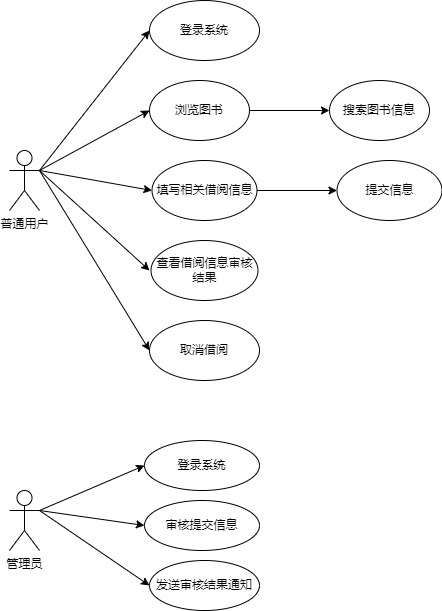

The diagram above was exported from draw.io. Its source (the exported page's mxGraphModel, read from the mxfile embedded in the PNG):
<mxGraphModel dx="710" dy="544" grid="1" gridSize="10" guides="1" tooltips="1" connect="1" arrows="1" fold="1" page="1" pageScale="1" pageWidth="827" pageHeight="1169" math="0" shadow="0">
  <root>
    <mxCell id="0" />
    <mxCell id="1" parent="0" />
    <mxCell id="QB7V0mUDti38hDkzU4QZ-14" style="rounded=0;orthogonalLoop=1;jettySize=auto;html=1;exitX=1;exitY=0.3333333333333333;exitDx=0;exitDy=0;exitPerimeter=0;entryX=0;entryY=0.5;entryDx=0;entryDy=0;" edge="1" parent="1" source="QB7V0mUDti38hDkzU4QZ-1" target="QB7V0mUDti38hDkzU4QZ-2">
      <mxGeometry relative="1" as="geometry" />
    </mxCell>
    <mxCell id="QB7V0mUDti38hDkzU4QZ-16" style="rounded=0;orthogonalLoop=1;jettySize=auto;html=1;exitX=1;exitY=0.3333333333333333;exitDx=0;exitDy=0;exitPerimeter=0;entryX=0;entryY=0.5;entryDx=0;entryDy=0;" edge="1" parent="1" source="QB7V0mUDti38hDkzU4QZ-1" target="QB7V0mUDti38hDkzU4QZ-3">
      <mxGeometry relative="1" as="geometry" />
    </mxCell>
    <mxCell id="QB7V0mUDti38hDkzU4QZ-18" style="rounded=0;orthogonalLoop=1;jettySize=auto;html=1;exitX=1;exitY=0.3333333333333333;exitDx=0;exitDy=0;exitPerimeter=0;entryX=0;entryY=0.5;entryDx=0;entryDy=0;" edge="1" parent="1" source="QB7V0mUDti38hDkzU4QZ-1" target="QB7V0mUDti38hDkzU4QZ-6">
      <mxGeometry relative="1" as="geometry" />
    </mxCell>
    <mxCell id="QB7V0mUDti38hDkzU4QZ-19" style="rounded=0;orthogonalLoop=1;jettySize=auto;html=1;exitX=1;exitY=0.3333333333333333;exitDx=0;exitDy=0;exitPerimeter=0;" edge="1" parent="1" source="QB7V0mUDti38hDkzU4QZ-1">
      <mxGeometry relative="1" as="geometry">
        <mxPoint x="210" y="280" as="targetPoint" />
      </mxGeometry>
    </mxCell>
    <mxCell id="QB7V0mUDti38hDkzU4QZ-20" style="rounded=0;orthogonalLoop=1;jettySize=auto;html=1;exitX=1;exitY=0.3333333333333333;exitDx=0;exitDy=0;exitPerimeter=0;entryX=0;entryY=0.5;entryDx=0;entryDy=0;" edge="1" parent="1" source="QB7V0mUDti38hDkzU4QZ-1" target="QB7V0mUDti38hDkzU4QZ-10">
      <mxGeometry relative="1" as="geometry" />
    </mxCell>
    <mxCell id="QB7V0mUDti38hDkzU4QZ-1" value="普通用户" style="shape=umlActor;verticalLabelPosition=bottom;verticalAlign=top;html=1;outlineConnect=0;" vertex="1" parent="1">
      <mxGeometry x="70" y="160" width="30" height="60" as="geometry" />
    </mxCell>
    <mxCell id="QB7V0mUDti38hDkzU4QZ-2" value="登录系统" style="ellipse;whiteSpace=wrap;html=1;" vertex="1" parent="1">
      <mxGeometry x="210" y="10" width="110" height="60" as="geometry" />
    </mxCell>
    <mxCell id="QB7V0mUDti38hDkzU4QZ-5" value="" style="edgeStyle=orthogonalEdgeStyle;rounded=0;orthogonalLoop=1;jettySize=auto;html=1;" edge="1" parent="1" source="QB7V0mUDti38hDkzU4QZ-3" target="QB7V0mUDti38hDkzU4QZ-4">
      <mxGeometry relative="1" as="geometry" />
    </mxCell>
    <mxCell id="QB7V0mUDti38hDkzU4QZ-3" value="浏览图书" style="ellipse;whiteSpace=wrap;html=1;" vertex="1" parent="1">
      <mxGeometry x="210" y="90" width="100" height="60" as="geometry" />
    </mxCell>
    <mxCell id="QB7V0mUDti38hDkzU4QZ-4" value="搜索图书信息" style="ellipse;whiteSpace=wrap;html=1;" vertex="1" parent="1">
      <mxGeometry x="390" y="90" width="100" height="60" as="geometry" />
    </mxCell>
    <mxCell id="QB7V0mUDti38hDkzU4QZ-8" value="" style="edgeStyle=orthogonalEdgeStyle;rounded=0;orthogonalLoop=1;jettySize=auto;html=1;" edge="1" parent="1" source="QB7V0mUDti38hDkzU4QZ-6" target="QB7V0mUDti38hDkzU4QZ-7">
      <mxGeometry relative="1" as="geometry" />
    </mxCell>
    <mxCell id="QB7V0mUDti38hDkzU4QZ-6" value="填写相关借阅信息" style="ellipse;whiteSpace=wrap;html=1;" vertex="1" parent="1">
      <mxGeometry x="212.5" y="170" width="105" height="60" as="geometry" />
    </mxCell>
    <mxCell id="QB7V0mUDti38hDkzU4QZ-7" value="提交信息" style="ellipse;whiteSpace=wrap;html=1;" vertex="1" parent="1">
      <mxGeometry x="397.5" y="170" width="105" height="60" as="geometry" />
    </mxCell>
    <mxCell id="QB7V0mUDti38hDkzU4QZ-9" value="查看借阅信息审核结果" style="ellipse;whiteSpace=wrap;html=1;" vertex="1" parent="1">
      <mxGeometry x="211.5" y="250" width="107" height="60" as="geometry" />
    </mxCell>
    <mxCell id="QB7V0mUDti38hDkzU4QZ-10" value="取消借阅" style="ellipse;whiteSpace=wrap;html=1;" vertex="1" parent="1">
      <mxGeometry x="210" y="330" width="110" height="60" as="geometry" />
    </mxCell>
    <mxCell id="QB7V0mUDti38hDkzU4QZ-24" style="rounded=0;orthogonalLoop=1;jettySize=auto;html=1;exitX=1;exitY=0.3333333333333333;exitDx=0;exitDy=0;exitPerimeter=0;entryX=0;entryY=0.5;entryDx=0;entryDy=0;" edge="1" parent="1" source="QB7V0mUDti38hDkzU4QZ-11" target="QB7V0mUDti38hDkzU4QZ-21">
      <mxGeometry relative="1" as="geometry" />
    </mxCell>
    <mxCell id="QB7V0mUDti38hDkzU4QZ-25" style="rounded=0;orthogonalLoop=1;jettySize=auto;html=1;exitX=1;exitY=0.3333333333333333;exitDx=0;exitDy=0;exitPerimeter=0;entryX=0;entryY=0.5;entryDx=0;entryDy=0;" edge="1" parent="1" source="QB7V0mUDti38hDkzU4QZ-11" target="QB7V0mUDti38hDkzU4QZ-22">
      <mxGeometry relative="1" as="geometry" />
    </mxCell>
    <mxCell id="QB7V0mUDti38hDkzU4QZ-26" style="rounded=0;orthogonalLoop=1;jettySize=auto;html=1;exitX=1;exitY=0.3333333333333333;exitDx=0;exitDy=0;exitPerimeter=0;entryX=0;entryY=0.5;entryDx=0;entryDy=0;" edge="1" parent="1" source="QB7V0mUDti38hDkzU4QZ-11" target="QB7V0mUDti38hDkzU4QZ-23">
      <mxGeometry relative="1" as="geometry" />
    </mxCell>
    <mxCell id="QB7V0mUDti38hDkzU4QZ-11" value="管理员" style="shape=umlActor;verticalLabelPosition=bottom;verticalAlign=top;html=1;outlineConnect=0;" vertex="1" parent="1">
      <mxGeometry x="70" y="500" width="30" height="60" as="geometry" />
    </mxCell>
    <mxCell id="QB7V0mUDti38hDkzU4QZ-21" value="登录系统" style="ellipse;whiteSpace=wrap;html=1;" vertex="1" parent="1">
      <mxGeometry x="205" y="450" width="115" height="50" as="geometry" />
    </mxCell>
    <mxCell id="QB7V0mUDti38hDkzU4QZ-22" value="审核提交信息" style="ellipse;whiteSpace=wrap;html=1;" vertex="1" parent="1">
      <mxGeometry x="205" y="510" width="115" height="50" as="geometry" />
    </mxCell>
    <mxCell id="QB7V0mUDti38hDkzU4QZ-23" value="发送审核结果通知" style="ellipse;whiteSpace=wrap;html=1;" vertex="1" parent="1">
      <mxGeometry x="210" y="570" width="110" height="50" as="geometry" />
    </mxCell>
  </root>
</mxGraphModel>